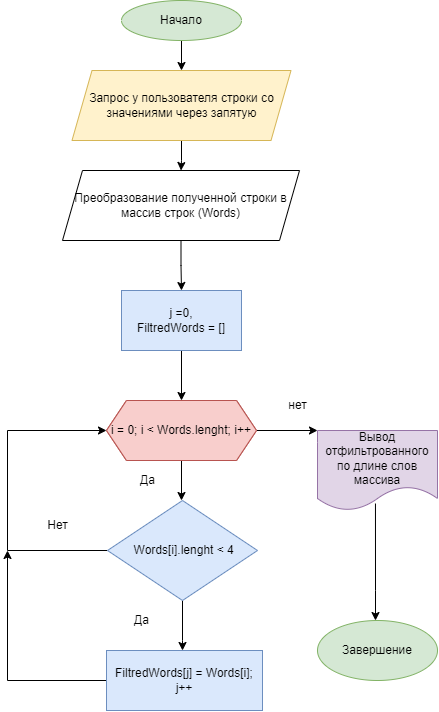

The diagram above was exported from draw.io. Its source (the exported page's mxGraphModel, read from the mxfile embedded in the PNG):
<mxGraphModel dx="928" dy="487" grid="1" gridSize="10" guides="1" tooltips="1" connect="1" arrows="1" fold="1" page="1" pageScale="1" pageWidth="827" pageHeight="1169" math="0" shadow="0">
  <root>
    <mxCell id="0" />
    <mxCell id="1" parent="0" />
    <mxCell id="-94EzP_rQ9DJHtGZvs56-3" value="" style="edgeStyle=orthogonalEdgeStyle;rounded=0;orthogonalLoop=1;jettySize=auto;html=1;" parent="1" source="-94EzP_rQ9DJHtGZvs56-1" target="-94EzP_rQ9DJHtGZvs56-2" edge="1">
      <mxGeometry relative="1" as="geometry" />
    </mxCell>
    <mxCell id="-94EzP_rQ9DJHtGZvs56-1" value="Начало" style="ellipse;whiteSpace=wrap;html=1;fillColor=#d5e8d4;strokeColor=#82b366;" parent="1" vertex="1">
      <mxGeometry x="354" y="10" width="120" height="40" as="geometry" />
    </mxCell>
    <mxCell id="-94EzP_rQ9DJHtGZvs56-5" value="" style="edgeStyle=orthogonalEdgeStyle;rounded=0;orthogonalLoop=1;jettySize=auto;html=1;entryX=0.5;entryY=0;entryDx=0;entryDy=0;" parent="1" source="-94EzP_rQ9DJHtGZvs56-2" target="9Q5gIBAbPrq3bfgRz-7m-2" edge="1">
      <mxGeometry relative="1" as="geometry">
        <mxPoint x="414" y="170" as="targetPoint" />
      </mxGeometry>
    </mxCell>
    <mxCell id="-94EzP_rQ9DJHtGZvs56-2" value="&lt;div&gt;Запрос у пользователя строки со значениями через запятую&lt;/div&gt;" style="shape=parallelogram;perimeter=parallelogramPerimeter;whiteSpace=wrap;html=1;fixedSize=1;fillColor=#fff2cc;strokeColor=#d6b656;" parent="1" vertex="1">
      <mxGeometry x="304.5" y="80" width="219" height="70" as="geometry" />
    </mxCell>
    <mxCell id="-94EzP_rQ9DJHtGZvs56-7" value="" style="edgeStyle=orthogonalEdgeStyle;rounded=0;orthogonalLoop=1;jettySize=auto;html=1;" parent="1" source="-94EzP_rQ9DJHtGZvs56-4" edge="1">
      <mxGeometry relative="1" as="geometry">
        <mxPoint x="414" y="510" as="targetPoint" />
      </mxGeometry>
    </mxCell>
    <mxCell id="-94EzP_rQ9DJHtGZvs56-9" value="" style="edgeStyle=orthogonalEdgeStyle;rounded=0;orthogonalLoop=1;jettySize=auto;html=1;" parent="1" source="-94EzP_rQ9DJHtGZvs56-4" edge="1">
      <mxGeometry relative="1" as="geometry">
        <mxPoint x="550" y="440" as="targetPoint" />
      </mxGeometry>
    </mxCell>
    <mxCell id="-94EzP_rQ9DJHtGZvs56-4" value="i = 0; i &amp;lt; Words.lenght; i++" style="shape=hexagon;perimeter=hexagonPerimeter2;whiteSpace=wrap;html=1;fixedSize=1;fillColor=#f8cecc;strokeColor=#b85450;" parent="1" vertex="1">
      <mxGeometry x="339" y="410" width="150" height="60" as="geometry" />
    </mxCell>
    <mxCell id="-94EzP_rQ9DJHtGZvs56-12" value="" style="edgeStyle=orthogonalEdgeStyle;rounded=0;orthogonalLoop=1;jettySize=auto;html=1;entryX=0;entryY=0.5;entryDx=0;entryDy=0;exitX=0;exitY=0.5;exitDx=0;exitDy=0;" parent="1" source="9Q5gIBAbPrq3bfgRz-7m-4" target="-94EzP_rQ9DJHtGZvs56-4" edge="1">
      <mxGeometry relative="1" as="geometry">
        <mxPoint x="414" y="650" as="targetPoint" />
        <Array as="points">
          <mxPoint x="240" y="560" />
          <mxPoint x="240" y="440" />
        </Array>
      </mxGeometry>
    </mxCell>
    <mxCell id="-94EzP_rQ9DJHtGZvs56-16" value="" style="edgeStyle=orthogonalEdgeStyle;rounded=0;orthogonalLoop=1;jettySize=auto;html=1;exitX=0.483;exitY=0.913;exitDx=0;exitDy=0;exitPerimeter=0;" parent="1" source="-94EzP_rQ9DJHtGZvs56-8" target="-94EzP_rQ9DJHtGZvs56-15" edge="1">
      <mxGeometry relative="1" as="geometry">
        <Array as="points">
          <mxPoint x="608" y="600" />
          <mxPoint x="608" y="600" />
        </Array>
      </mxGeometry>
    </mxCell>
    <mxCell id="-94EzP_rQ9DJHtGZvs56-8" value="Вывод отфильтрованного по длине слов массива" style="shape=document;whiteSpace=wrap;html=1;boundedLbl=1;fillColor=#e1d5e7;strokeColor=#9673a6;" parent="1" vertex="1">
      <mxGeometry x="550" y="440" width="120" height="80" as="geometry" />
    </mxCell>
    <mxCell id="-94EzP_rQ9DJHtGZvs56-10" value="нет" style="text;html=1;align=center;verticalAlign=middle;resizable=0;points=[];autosize=1;strokeColor=none;fillColor=none;" parent="1" vertex="1">
      <mxGeometry x="510" y="400" width="40" height="30" as="geometry" />
    </mxCell>
    <mxCell id="-94EzP_rQ9DJHtGZvs56-11" value="Да" style="text;html=1;align=center;verticalAlign=middle;resizable=0;points=[];autosize=1;strokeColor=none;fillColor=none;" parent="1" vertex="1">
      <mxGeometry x="360" y="475" width="40" height="30" as="geometry" />
    </mxCell>
    <mxCell id="-94EzP_rQ9DJHtGZvs56-15" value="Завершение" style="ellipse;whiteSpace=wrap;html=1;fillColor=#d5e8d4;strokeColor=#82b366;" parent="1" vertex="1">
      <mxGeometry x="550" y="630" width="120" height="60" as="geometry" />
    </mxCell>
    <mxCell id="9Q5gIBAbPrq3bfgRz-7m-3" value="" style="edgeStyle=orthogonalEdgeStyle;rounded=0;orthogonalLoop=1;jettySize=auto;html=1;" edge="1" parent="1" source="9Q5gIBAbPrq3bfgRz-7m-2">
      <mxGeometry relative="1" as="geometry">
        <mxPoint x="414" y="300" as="targetPoint" />
      </mxGeometry>
    </mxCell>
    <mxCell id="9Q5gIBAbPrq3bfgRz-7m-2" value="Преобразование полученной строки в массив строк (Words)" style="shape=parallelogram;perimeter=parallelogramPerimeter;whiteSpace=wrap;html=1;fixedSize=1;" vertex="1" parent="1">
      <mxGeometry x="295" y="180" width="237" height="70" as="geometry" />
    </mxCell>
    <mxCell id="9Q5gIBAbPrq3bfgRz-7m-8" value="" style="edgeStyle=orthogonalEdgeStyle;rounded=0;orthogonalLoop=1;jettySize=auto;html=1;" edge="1" parent="1" source="9Q5gIBAbPrq3bfgRz-7m-4" target="9Q5gIBAbPrq3bfgRz-7m-7">
      <mxGeometry relative="1" as="geometry">
        <Array as="points">
          <mxPoint x="415" y="650" />
          <mxPoint x="415" y="650" />
        </Array>
      </mxGeometry>
    </mxCell>
    <mxCell id="9Q5gIBAbPrq3bfgRz-7m-4" value="&amp;nbsp;Words[i].lenght &amp;lt; 4" style="rhombus;whiteSpace=wrap;html=1;fillColor=#dae8fc;strokeColor=#6c8ebf;" vertex="1" parent="1">
      <mxGeometry x="340" y="510" width="150" height="100" as="geometry" />
    </mxCell>
    <mxCell id="9Q5gIBAbPrq3bfgRz-7m-6" value="Нет" style="text;html=1;align=center;verticalAlign=middle;resizable=0;points=[];autosize=1;strokeColor=none;fillColor=none;" vertex="1" parent="1">
      <mxGeometry x="270" y="520" width="40" height="30" as="geometry" />
    </mxCell>
    <mxCell id="9Q5gIBAbPrq3bfgRz-7m-18" style="edgeStyle=orthogonalEdgeStyle;rounded=0;orthogonalLoop=1;jettySize=auto;html=1;" edge="1" parent="1" source="9Q5gIBAbPrq3bfgRz-7m-7">
      <mxGeometry relative="1" as="geometry">
        <mxPoint x="240" y="560" as="targetPoint" />
      </mxGeometry>
    </mxCell>
    <mxCell id="9Q5gIBAbPrq3bfgRz-7m-7" value="FiltredWords[j] = Words[i];&lt;br&gt;j++" style="whiteSpace=wrap;html=1;fillColor=#dae8fc;strokeColor=#6c8ebf;" vertex="1" parent="1">
      <mxGeometry x="339" y="660" width="156" height="60" as="geometry" />
    </mxCell>
    <mxCell id="9Q5gIBAbPrq3bfgRz-7m-9" value="i = 0; i &amp;lt; Words.lenght; i++" style="shape=hexagon;perimeter=hexagonPerimeter2;whiteSpace=wrap;html=1;fixedSize=1;fillColor=#f8cecc;strokeColor=#b85450;" vertex="1" parent="1">
      <mxGeometry x="339" y="410" width="150" height="60" as="geometry" />
    </mxCell>
    <mxCell id="9Q5gIBAbPrq3bfgRz-7m-17" style="edgeStyle=orthogonalEdgeStyle;rounded=0;orthogonalLoop=1;jettySize=auto;html=1;entryX=0.5;entryY=0;entryDx=0;entryDy=0;" edge="1" parent="1" source="9Q5gIBAbPrq3bfgRz-7m-12" target="9Q5gIBAbPrq3bfgRz-7m-9">
      <mxGeometry relative="1" as="geometry" />
    </mxCell>
    <mxCell id="9Q5gIBAbPrq3bfgRz-7m-12" value="j =0,&lt;br&gt;FiltredWords = []" style="whiteSpace=wrap;html=1;fillColor=#dae8fc;strokeColor=#6c8ebf;" vertex="1" parent="1">
      <mxGeometry x="354" y="300" width="120" height="60" as="geometry" />
    </mxCell>
    <mxCell id="9Q5gIBAbPrq3bfgRz-7m-19" value="" style="text;html=1;align=center;verticalAlign=middle;resizable=0;points=[];autosize=1;strokeColor=none;fillColor=none;" vertex="1" parent="1">
      <mxGeometry x="350" y="585" width="40" height="30" as="geometry" />
    </mxCell>
    <mxCell id="9Q5gIBAbPrq3bfgRz-7m-20" value="Да" style="text;html=1;align=center;verticalAlign=middle;resizable=0;points=[];autosize=1;strokeColor=none;fillColor=none;" vertex="1" parent="1">
      <mxGeometry x="354" y="615" width="40" height="30" as="geometry" />
    </mxCell>
  </root>
</mxGraphModel>